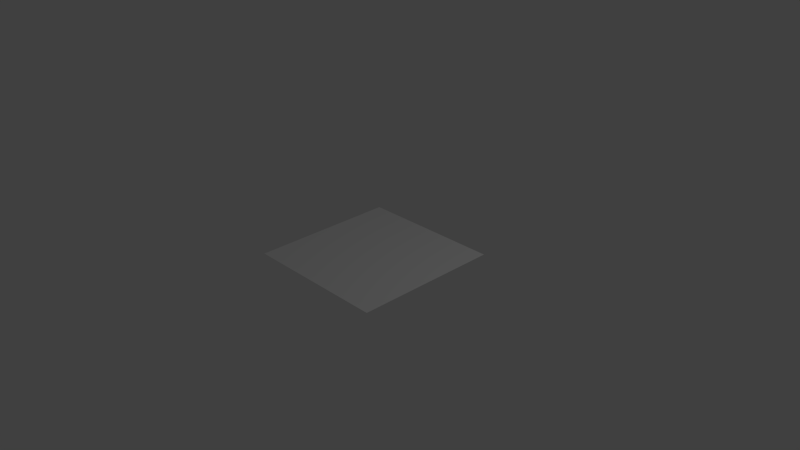 # Source: TestSimplePlane01.blend  (saved by Blender 2.75.0; exported with 4.5.12 LTS)
import bpy
from mathutils import Matrix  # noqa: F401  (used for matrix-valued properties, if any)

bpy.ops.wm.read_factory_settings(use_empty=True)
scene = bpy.context.scene
scene.name = 'Scene'

# ---- collections
col_collection_1 = bpy.data.collections.new('Collection 1'); scene.collection.children.link(col_collection_1)

# ---- world
world_world = bpy.data.worlds.new('World'); scene.world = world_world
world_world.color = (0.05088, 0.05088, 0.05088)
world_world.use_sun_shadow = False
world_world.sun_shadow_jitter_overblur = 0.0
world_world.cycles.sampling_method = 'MANUAL'
world_world.cycles.sample_map_resolution = 256

# ---- cameras
cam_camera = bpy.data.cameras.new('Camera')
cam_camera.clip_end = 100.0
cam_camera.lens = 35.0
cam_camera.sensor_width = 32.0
cam_camera.sensor_height = 18.0
cam_camera.ortho_scale = 7.314
cam_camera.dof.focus_distance = 0.0
cam_camera.dof.aperture_fstop = 128.0

# ---- lights
light_lamp = bpy.data.lights.new('Lamp', 'POINT')
light_lamp.transmission_factor = 0.0
light_lamp.cutoff_distance = 30.0
light_lamp.energy = 100.0
light_lamp.shadow_buffer_clip_start = 1.001
light_lamp.shadow_soft_size = 0.1
light_lamp.shadow_maximum_resolution = 0.006
light_lamp.use_absolute_resolution = True
light_lamp.cycles.use_multiple_importance_sampling = False

# ---- meshes
me_plane = bpy.data.meshes.new('Plane')
me_plane.from_pydata([(-1.0, -1.0, 0.0), (1.0, -1.0, 0.0), (-1.0, 1.0, 0.0), (1.0, 1.0, 0.0)], [], [(0, 1, 3, 2)])
me_plane.use_remesh_preserve_volume = False
me_plane.use_remesh_preserve_attributes = False
me_plane.use_mirror_vertex_groups = False
me_plane.update()

# ---- objects
ob_plane_id = bpy.data.objects.new('Plane_Id', me_plane)
ob_lamp = bpy.data.objects.new('Lamp', light_lamp)
ob_camera = bpy.data.objects.new('Camera', cam_camera)

# ---- transforms, parenting, visibility, modifiers, constraints
ob_plane_id.location = (0.0, 0.0, 0.0)
ob_plane_id.lineart.crease_threshold = 0.0
ob_lamp.location = (4.076, 1.005, 5.904)
ob_lamp.rotation_euler = (0.6503, 0.05522, 1.866)
ob_lamp.lock_rotations_4d = False
ob_lamp.empty_display_type = 'ARROWS'
ob_lamp.color = (0.0, 0.0, 0.0, 0.0)
ob_lamp.lineart.crease_threshold = 0.0
ob_camera.location = (7.481, -6.508, 5.344)
ob_camera.rotation_euler = (1.109, 0.01082, 0.8149)
ob_camera.lock_rotations_4d = False
ob_camera.empty_display_type = 'ARROWS'
ob_camera.color = (0.0, 0.0, 0.0, 0.0)
ob_camera.display_type = 'WIRE'
ob_camera.lineart.crease_threshold = 0.0

# ---- collection membership
col_collection_1.objects.link(ob_plane_id)
col_collection_1.objects.link(ob_lamp)
col_collection_1.objects.link(ob_camera)

# ---- scene / render settings (as saved in the file)
scene.camera = ob_camera
scene.frame_start = 1; scene.frame_end = 250; scene.frame_set(1)
scene.render.engine = 'BLENDER_EEVEE_NEXT'
scene.render.resolution_percentage = 50
scene.render.dither_intensity = 0.0
scene.cycles.use_denoising = False
scene.cycles.samples = 10
scene.cycles.sampling_pattern = 'TABULATED_SOBOL'
scene.cycles.light_sampling_threshold = 0.0
scene.cycles.use_adaptive_sampling = False
scene.cycles.use_light_tree = False
scene.cycles.blur_glossy = 0.0
scene.cycles.pixel_filter_type = 'GAUSSIAN'
scene.cycles.sample_clamp_indirect = 0.0
scene.view_settings.view_transform = 'Standard'
bpy.context.view_layer.update()
